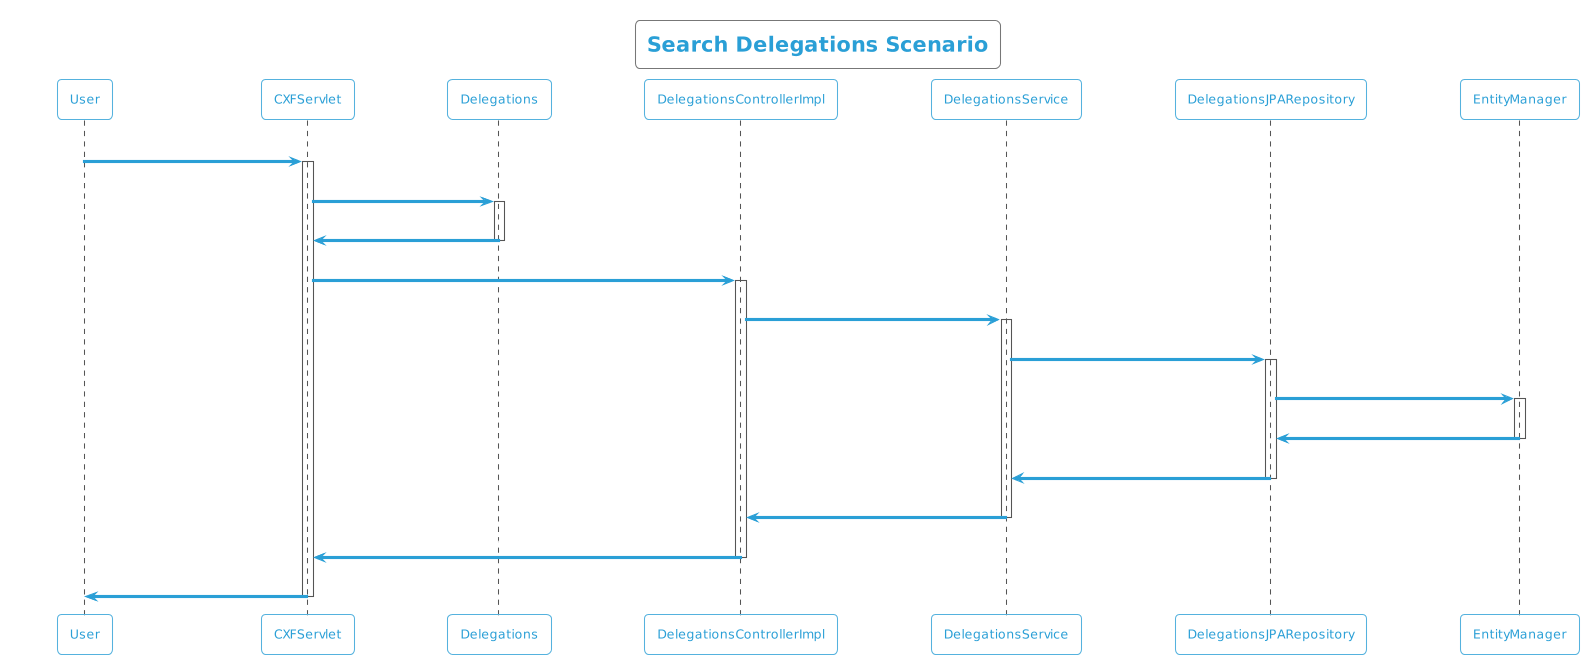

The diagram above was rendered by PlantUML. Its source (embedded in the PNG):
@startuml
!theme cyborg-outline
title Search Delegations Scenario
participant User
User -> CXFServlet: GET, Delegations
activate CXFServlet
CXFServlet -> Delegations: << search >>
activate Delegations
Delegations -> CXFServlet: << instance >>
deactivate Delegations
CXFServlet -> DelegationsControllerImpl: search(:Delegations)
activate DelegationsControllerImpl
DelegationsControllerImpl -> DelegationsService: search(:Delegations)
activate DelegationsService
DelegationsService -> DelegationsJPARepository: search(:Delegations)
activate DelegationsJPARepository
DelegationsJPARepository -> EntityManager: response(:Delegations)
activate EntityManager
EntityManager -> DelegationsJPARepository: << persisted Delegations >>
deactivate EntityManager
DelegationsJPARepository -> DelegationsService: << persisted Delegations >>
deactivate DelegationsJPARepository
DelegationsService -> DelegationsControllerImpl: << persisted Delegations >>
deactivate DelegationsService
DelegationsControllerImpl -> CXFServlet: << persisted Delegations >>
deactivate DelegationsControllerImpl
CXFServlet -> User: marshalled Delegations XML
deactivate CXFServlet
@enduml